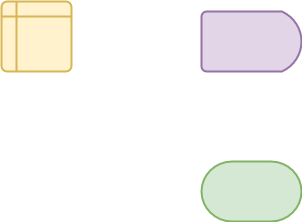

The diagram above was exported from draw.io. Its source (the exported page's mxGraphModel, read from the mxfile embedded in the PNG):
<mxGraphModel dx="786" dy="533" grid="1" gridSize="10" guides="1" tooltips="1" connect="1" arrows="1" fold="1" page="1" pageScale="1" pageWidth="827" pageHeight="1169" background="#FFFFFF" math="0" shadow="1">
  <root>
    <mxCell id="0" />
    <mxCell id="1" parent="0" />
    <mxCell id="2" value="" style="shape=internalStorage;whiteSpace=wrap;html=1;dx=15;dy=15;rounded=1;arcSize=8;strokeWidth=2;fillColor=#fff2cc;strokeColor=#d6b656;" vertex="1" parent="1">
      <mxGeometry x="80" y="40" width="70" height="70" as="geometry" />
    </mxCell>
    <mxCell id="3" value="" style="strokeWidth=2;html=1;shape=mxgraph.flowchart.delay;whiteSpace=wrap;fillColor=#e1d5e7;strokeColor=#9673a6;" vertex="1" parent="1">
      <mxGeometry x="280" y="50" width="100" height="60" as="geometry" />
    </mxCell>
    <mxCell id="4" value="" style="strokeWidth=2;html=1;shape=mxgraph.flowchart.terminator;whiteSpace=wrap;fillColor=#d5e8d4;strokeColor=#82b366;" vertex="1" parent="1">
      <mxGeometry x="280" y="200" width="100" height="60" as="geometry" />
    </mxCell>
  </root>
</mxGraphModel>